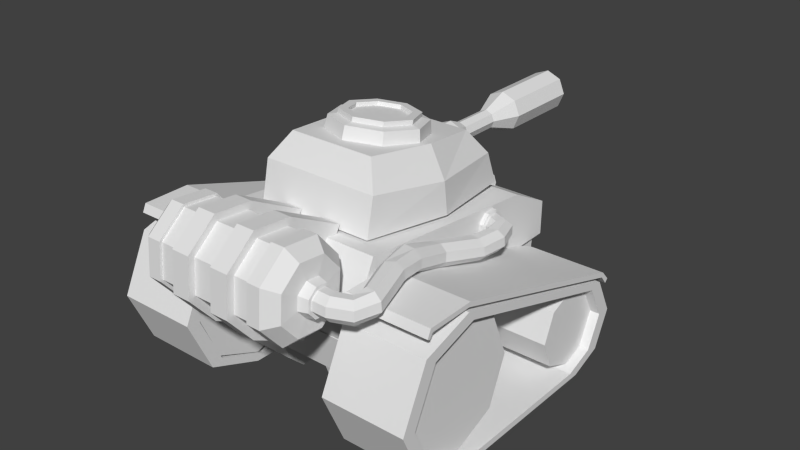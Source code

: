 # Source: tank-bravo.blend  (saved by Blender 2.75.0; exported with 4.5.12 LTS)
import bpy
from mathutils import Matrix  # noqa: F401  (used for matrix-valued properties, if any)

bpy.ops.wm.read_factory_settings(use_empty=True)
scene = bpy.context.scene
scene.name = 'Scene'

# ---- collections
col_collection_1 = bpy.data.collections.new('Collection 1'); scene.collection.children.link(col_collection_1)

# ---- world
world_world = bpy.data.worlds.new('World'); scene.world = world_world
world_world.color = (0.05088, 0.05088, 0.05088)
world_world.use_sun_shadow = False
world_world.sun_shadow_jitter_overblur = 0.0
world_world.cycles.sampling_method = 'MANUAL'
world_world.cycles.sample_map_resolution = 256

# ---- meshes
me_cube_018 = bpy.data.meshes.new('Cube.018')
me_cube_018.from_pydata([(-1.484, -1.568, -0.04149), (-1.484, 3.04, 0.06455), (1.407, 3.04, 0.06455), (1.407, -1.568, -0.04149), (-1.484, -1.358, 1.452), (-1.484, 2.257, 1.091), (1.407, 2.257, 1.091), (1.407, -1.358, 1.452), (-1.484, -1.724, 0.7054), (-1.484, 3.044, 0.6863), (1.407, 3.044, 0.6863), (1.407, -1.724, 0.7054), (-0.6352, 2.333, 1.011), (0.5581, 2.333, 1.011), (-0.6352, 2.821, 0.7664), (0.5581, 2.821, 0.7664), (-0.6352, 2.796, 1.011), (0.5581, 2.796, 1.011), (-0.6352, 2.861, 0.844), (0.5581, 2.861, 0.844), (-0.5361, 2.807, 0.9826), (0.459, 2.807, 0.9826), (-0.5361, 2.85, 0.8725), (0.459, 2.85, 0.8725), (-0.5361, 2.716, 0.9673), (0.459, 2.716, 0.9673), (-0.5361, 2.792, 0.877), (0.459, 2.792, 0.877), (-0.282, -2.061, 2.066), (-0.282, -2.897, 0.4443), (-0.2809, -3.29, 1.673), (-0.2813, -2.756, 2.124), (-0.2813, -3.348, 0.9775), (-0.2902, -1.903, -0.06898), (-0.2902, -1.066, 1.552), (-0.6153, -2.058, 2.064), (-0.6153, -2.895, 0.4431), (-0.6142, -3.287, 1.672), (-0.6146, -2.754, 2.123), (-0.6146, -3.346, 0.9763), (-0.6235, -1.9, -0.07015), (-0.6235, -1.064, 1.551), (0.5166, -2.075, 2.073), (0.5166, -2.911, 0.4514), (0.5178, -3.304, 1.68), (0.5174, -2.77, 2.131), (0.5174, -3.362, 0.9846), (0.5085, -1.916, -0.06185), (0.5085, -1.08, 1.559), (0.1833, -2.072, 2.072), (0.1833, -2.909, 0.4502), (0.1845, -3.301, 1.679), (0.1841, -2.768, 2.13), (0.1841, -3.36, 0.9834), (0.1752, -1.914, -0.06301), (0.1752, -1.078, 1.558), (0.8081, -2.13, 1.951), (0.8075, -1.746, 1.496), (0.8072, -1.795, 0.9022), (0.8075, -2.25, 0.5177), (0.8081, -2.844, 0.5675), (0.8088, -3.228, 1.022), (0.8091, -3.179, 1.616), (0.8088, -2.724, 2.0), (0.8081, -2.107, 1.995), (0.8074, -1.698, 1.511), (0.8071, -1.751, 0.8793), (0.8074, -2.235, 0.4702), (0.8081, -2.867, 0.5231), (0.8088, -3.276, 1.007), (0.8091, -3.223, 1.639), (0.8088, -2.739, 2.048), (-0.0577, -2.128, 1.95), (-0.05837, -2.248, 0.5167), (-0.0577, -2.842, 0.5665), (-0.05676, -3.177, 1.615), (-0.05703, -2.722, 1.999), (1.053, -2.107, 1.995), (1.053, -1.698, 1.511), (1.052, -1.751, 0.8792), (1.053, -2.235, 0.47), (1.053, -2.866, 0.523), (1.054, -3.276, 1.007), (1.054, -3.223, 1.639), (1.054, -2.739, 2.048), (1.267, -2.202, 1.81), (1.266, -1.896, 1.447), (1.266, -1.935, 0.9744), (1.266, -2.298, 0.668), (1.267, -2.771, 0.7076), (1.267, -3.077, 1.07), (1.268, -3.038, 1.543), (1.267, -2.675, 1.85), (1.285, -2.345, 1.532), (1.285, -2.193, 1.352), (1.284, -2.213, 1.118), (1.285, -2.393, 0.9656), (1.285, -2.628, 0.9853), (1.285, -2.78, 1.165), (1.285, -2.76, 1.4), (1.285, -2.58, 1.552), (1.455, -2.364, 1.495), (1.454, -2.233, 1.34), (1.454, -2.25, 1.137), (1.454, -2.405, 1.005), (1.455, -2.608, 1.022), (1.455, -2.74, 1.178), (1.455, -2.723, 1.381), (1.455, -2.567, 1.512), (-0.9778, -2.129, 1.95), (-0.9772, -2.723, 2.0), (-0.9769, -3.178, 1.615), (-0.9772, -3.227, 1.022), (-0.9778, -2.843, 0.567), (-0.9785, -2.249, 0.5172), (-0.9788, -1.795, 0.9017), (-0.9785, -1.745, 1.495), (-0.9778, -2.106, 1.994), (-0.9771, -2.738, 2.047), (-0.9768, -3.222, 1.638), (-0.9771, -3.275, 1.007), (-0.9778, -2.866, 0.5227), (-0.9785, -2.234, 0.4697), (-0.9788, -1.75, 0.8789), (-0.9785, -1.697, 1.51), (-0.05704, -3.226, 1.021), (-0.05864, -1.794, 0.9012), (-0.05837, -1.744, 1.495), (-1.223, -2.107, 1.995), (-1.222, -2.738, 2.048), (-1.222, -3.222, 1.638), (-1.222, -3.275, 1.007), (-1.223, -2.866, 0.5228), (-1.224, -2.234, 0.4699), (-1.224, -1.75, 0.879), (-1.224, -1.698, 1.511), (-1.437, -2.202, 1.81), (-1.436, -2.675, 1.85), (-1.436, -3.038, 1.543), (-1.436, -3.077, 1.07), (-1.437, -2.771, 0.7077), (-1.437, -2.298, 0.668), (-1.437, -1.935, 0.9745), (-1.437, -1.896, 1.447), (-1.476, -2.381, 1.463), (-1.476, -2.556, 1.477), (-1.476, -2.69, 1.364), (-1.476, -2.705, 1.189), (-1.476, -2.592, 1.055), (-1.476, -2.417, 1.04), (-1.476, -2.283, 1.154), (-1.476, -2.268, 1.329), (-1.476, -2.487, 1.259), (1.455, -2.39, 1.446), (1.454, -2.286, 1.323), (1.454, -2.299, 1.162), (1.454, -2.422, 1.058), (1.455, -2.583, 1.072), (1.455, -2.687, 1.195), (1.455, -2.673, 1.355), (1.455, -2.55, 1.459), (1.667, -2.398, 1.446), (1.649, -2.295, 1.323), (1.651, -2.309, 1.162), (1.672, -2.43, 1.058), (1.699, -2.588, 1.072), (1.717, -2.69, 1.195), (1.715, -2.677, 1.355), (1.694, -2.556, 1.459), (1.881, -2.319, 1.446), (1.798, -2.23, 1.328), (1.812, -2.247, 1.165), (1.905, -2.344, 1.058), (2.018, -2.459, 1.072), (2.091, -2.532, 1.195), (2.081, -2.523, 1.355), (1.995, -2.435, 1.459), (1.945, -2.117, 1.502), (1.835, -2.094, 1.384), (1.852, -2.105, 1.221), (1.984, -2.13, 1.112), (2.151, -2.153, 1.122), (2.258, -2.163, 1.243), (2.245, -2.163, 1.403), (2.116, -2.146, 1.51), (1.724, -1.485, 1.541), (1.627, -1.532, 1.42), (1.637, -1.524, 1.262), (1.752, -1.472, 1.154), (1.897, -1.406, 1.166), (1.992, -1.36, 1.289), (1.977, -1.361, 1.452), (1.864, -1.411, 1.558), (1.585, -0.8852, 1.52), (1.462, -0.9019, 1.42), (1.467, -0.9086, 1.257), (1.592, -0.9033, 1.128), (1.766, -0.8874, 1.112), (1.888, -0.8679, 1.213), (1.884, -0.8576, 1.375), (1.76, -0.8671, 1.502), (1.559, -0.2282, 1.295), (1.444, -0.2519, 1.179), (1.454, -0.2738, 1.02), (1.57, -0.2741, 0.9093), (1.725, -0.2524, 0.9111), (1.834, -0.2257, 1.026), (1.83, -0.2067, 1.186), (1.718, -0.2093, 1.297), (1.695, 0.5871, 1.108), (1.583, 0.6127, 0.9903), (1.594, 0.6174, 0.83), (1.712, 0.6083, 0.7206), (1.867, 0.5911, 0.7263), (1.975, 0.5697, 0.844), (1.968, 0.5609, 1.004), (1.854, 0.5658, 1.114), (1.735, 0.9748, 1.087), (1.622, 0.9542, 0.969), (1.63, 0.9627, 0.8086), (1.742, 1.0, 0.6993), (1.892, 1.045, 0.7049), (1.999, 1.068, 0.8226), (1.996, 1.058, 0.9831), (1.89, 1.018, 1.093), (1.682, 1.26, 1.086), (1.598, 1.182, 0.9686), (1.601, 1.194, 0.8083), (1.675, 1.285, 0.6987), (1.777, 1.403, 0.7042), (1.856, 1.48, 0.8217), (1.859, 1.47, 0.9823), (1.79, 1.38, 1.092), (1.489, 1.371, 1.053), (1.488, 1.256, 0.9351), (1.488, 1.266, 0.7747), (1.487, 1.384, 0.6648), (1.487, 1.54, 0.6699), (1.488, 1.65, 0.7871), (1.489, 1.644, 0.9477), (1.489, 1.532, 1.058), (1.483, 1.347, 1.106), (1.482, 1.201, 0.9557), (1.481, 1.213, 0.7506), (1.48, 1.364, 0.6101), (1.48, 1.563, 0.6165), (1.481, 1.704, 0.7665), (1.482, 1.697, 0.9719), (1.483, 1.553, 1.113), (1.354, 1.347, 1.106), (1.352, 1.201, 0.9557), (1.352, 1.213, 0.7506), (1.351, 1.364, 0.6101), (1.351, 1.563, 0.6165), (1.352, 1.704, 0.7665), (1.353, 1.697, 0.9719), (1.354, 1.553, 1.113), (-1.478, -1.06, 1.151), (-1.478, 2.638, -0.006433), (-2.973, -1.06, 1.151), (-2.973, 2.638, -0.006433), (-1.478, -1.084, 1.07), (-1.478, 2.615, -0.08798), (-2.973, -1.084, 1.07), (-2.973, 2.615, -0.08798), (-1.478, -1.934, 1.141), (-2.973, -1.934, 1.141), (-1.478, -1.889, 1.062), (-2.973, -1.889, 1.062), (-1.478, -2.0, 0.9973), (-2.973, -2.0, 0.9973), (-1.478, -1.948, 0.971), (-2.973, -1.948, 0.971), (-1.478, 2.803, -0.1855), (-2.973, 2.803, -0.1855), (-1.478, 2.746, -0.2487), (-2.973, 2.746, -0.2487), (1.336, 1.869, -1.057), (-1.413, 1.869, -1.057), (1.336, 2.641, -0.5409), (-1.413, 2.641, -0.5409), (1.336, 2.833, 0.3895), (-1.413, 2.833, 0.3895), (-1.413, 0.452, -1.123), (1.336, 0.452, -1.123), (-1.413, -1.565, -0.06976), (1.336, -1.565, -0.06976), (1.336, -1.387, -0.8224), (-1.413, -1.387, -0.8224), (-1.413, -0.9654, -1.19), (1.336, -0.9654, -1.19), (1.336, 0.6339, 0.1599), (1.336, 0.6272, -0.6817), (-1.413, 0.6339, 0.1599), (-1.413, 0.6272, -0.6817), (0.4195, 1.869, -1.057), (-0.4966, 1.869, -1.057), (-0.4966, 2.641, -0.5409), (0.4195, 2.641, -0.5409), (-0.4966, 2.79, 0.3895), (0.4195, 2.79, 0.3895), (0.4195, 0.452, -1.123), (-0.4966, 0.452, -1.123), (0.4195, -1.565, -0.06976), (-0.4966, -1.565, -0.06976), (0.4195, -1.387, -0.8224), (-0.4966, -1.387, -0.8224), (0.4195, -0.9654, -1.19), (-0.4966, -0.9654, -1.19), (-0.4966, 0.6339, 0.1599), (0.4195, 0.6339, 0.1599), (1.336, 1.996, -1.28), (-1.413, 1.996, -1.28), (1.336, 2.803, -0.7642), (-1.413, 2.803, -0.7642), (1.336, 2.948, 0.4091), (-1.413, 2.948, 0.4091), (-1.413, 0.5138, -1.347), (1.336, 0.5138, -1.347), (1.336, -1.276, -1.132), (-1.413, -1.276, -1.132), (-1.413, -0.9683, -1.414), (1.336, -0.9683, -1.414), (0.4195, 1.996, -1.28), (-0.4966, 1.996, -1.28), (-0.4966, 2.803, -0.7642), (0.4195, 2.803, -0.7642), (-0.4966, 2.948, 0.4091), (0.4195, 2.948, 0.4091), (0.4195, 0.5138, -1.347), (-0.4966, 0.5138, -1.347), (0.4195, -1.276, -1.132), (-0.4966, -1.276, -1.132), (0.4195, -0.9683, -1.414), (-0.4966, -0.9683, -1.414), (-2.793, -1.069, -1.527), (-1.481, -1.069, -1.527), (-2.793, -1.898, -1.183), (-1.481, -1.898, -1.183), (-2.793, -2.242, -0.353), (-1.481, -2.242, -0.353), (-2.793, -1.898, 0.4769), (-1.481, -1.898, 0.4769), (-2.793, -1.069, 0.8206), (-1.481, -1.069, 0.8206), (-2.793, -0.2387, 0.4769), (-1.481, -0.2387, 0.4769), (-2.793, 0.105, -0.353), (-1.481, 0.105, -0.353), (-2.793, -0.2387, -1.183), (-1.481, -0.2387, -1.183), (-2.786, 1.977, -1.529), (-1.483, 1.977, -1.529), (-2.786, 1.463, -1.316), (-1.483, 1.463, -1.316), (-2.786, 1.251, -0.8026), (-1.483, 1.251, -0.8026), (-2.786, 1.463, -0.289), (-1.483, 1.463, -0.289), (-2.786, 1.977, -0.07622), (-1.483, 1.977, -0.07622), (-2.786, 2.491, -0.289), (-1.483, 2.491, -0.289), (-2.786, 2.703, -0.8026), (-1.483, 2.703, -0.8026), (-2.786, 2.491, -1.316), (-1.483, 2.491, -1.316), (2.905, -1.06, 1.151), (2.905, 2.638, -0.006433), (1.41, -1.06, 1.151), (1.41, 2.638, -0.006433), (2.905, -1.084, 1.07), (2.905, 2.615, -0.08798), (1.41, -1.084, 1.07), (1.41, 2.615, -0.08798), (2.905, -1.934, 1.141), (1.41, -1.934, 1.141), (2.905, -1.889, 1.062), (1.41, -1.889, 1.062), (2.905, -2.0, 0.9973), (1.41, -2.0, 0.9973), (2.905, -1.948, 0.971), (1.41, -1.948, 0.971), (2.905, 2.803, -0.1855), (1.41, 2.803, -0.1855), (2.905, 2.746, -0.2487), (1.41, 2.746, -0.2487), (2.905, 2.554, -0.1474), (1.41, 2.554, -0.1474), (2.905, -1.084, 0.9887), (1.41, -1.084, 0.9887), (2.905, -2.017, 0.6911), (1.41, -2.017, 0.6911), (2.905, -2.504, -0.3368), (1.41, -2.504, -0.3368), (2.905, -2.071, -1.324), (1.41, -2.071, -1.324), (2.905, -1.084, -1.703), (1.41, -1.084, -1.703), (2.905, 2.013, -1.703), (1.41, 2.013, -1.703), (2.905, 2.608, -1.473), (1.41, 2.608, -1.473), (2.905, 2.906, -0.8237), (1.41, 2.906, -0.8237), (2.905, 2.325, -0.2013), (1.41, 2.325, -0.2013), (2.905, -0.9664, 0.8126), (1.41, -0.9664, 0.8126), (2.905, -1.811, 0.547), (1.41, -1.811, 0.547), (2.905, -2.251, -0.3703), (1.41, -2.251, -0.3703), (2.905, -1.859, -1.251), (1.41, -1.859, -1.251), (2.905, -0.9664, -1.589), (1.41, -0.9664, -1.589), (2.905, 1.835, -1.589), (1.41, 1.835, -1.589), (2.905, 2.373, -1.384), (1.41, 2.373, -1.384), (2.905, 2.643, -0.8048), (1.41, 2.643, -0.8048), (1.407, 1.977, -1.529), (2.732, 1.977, -1.529), (1.407, 1.463, -1.316), (2.732, 1.463, -1.316), (1.407, 1.251, -0.8026), (2.732, 1.251, -0.8026), (1.407, 1.463, -0.289), (2.732, 1.463, -0.289), (1.407, 1.977, -0.07622), (2.732, 1.977, -0.07622), (1.407, 2.491, -0.289), (2.732, 2.491, -0.289), (1.407, 2.703, -0.8026), (2.732, 2.703, -0.8026), (1.407, 2.491, -1.316), (2.732, 2.491, -1.316), (1.412, -1.069, -1.527), (2.734, -1.069, -1.527), (1.412, -1.898, -1.183), (2.734, -1.898, -1.183), (1.412, -2.242, -0.353), (2.734, -2.242, -0.353), (1.412, -1.898, 0.4769), (2.734, -1.898, 0.4769), (1.412, -1.069, 0.8206), (2.734, -1.069, 0.8206), (1.412, -0.2387, 0.4769), (2.734, -0.2387, 0.4769), (1.412, 0.105, -0.353), (2.734, 0.105, -0.353), (1.412, -0.2387, -1.183), (2.734, -0.2387, -1.183), (-1.48, 2.554, -0.1474), (-2.975, 2.554, -0.1474), (-1.48, -1.084, 0.9887), (-2.975, -1.084, 0.9887), (-1.48, -2.017, 0.6911), (-2.975, -2.017, 0.6911), (-1.48, -2.504, -0.3368), (-2.975, -2.504, -0.3368), (-1.48, -2.071, -1.324), (-2.975, -2.071, -1.324), (-1.48, -1.084, -1.703), (-2.975, -1.084, -1.703), (-1.48, 2.013, -1.703), (-2.975, 2.013, -1.703), (-1.48, 2.608, -1.473), (-2.975, 2.608, -1.473), (-1.48, 2.906, -0.8237), (-2.975, 2.906, -0.8237), (-1.48, 2.325, -0.2013), (-2.975, 2.325, -0.2013), (-1.48, -0.9664, 0.8126), (-2.975, -0.9664, 0.8126), (-1.48, -1.811, 0.547), (-2.975, -1.811, 0.547), (-1.48, -2.251, -0.3703), (-2.975, -2.251, -0.3703), (-1.48, -1.859, -1.251), (-2.975, -1.859, -1.251), (-1.48, -0.9664, -1.589), (-2.975, -0.9664, -1.589), (-1.48, 1.835, -1.589), (-2.975, 1.835, -1.589), (-1.48, 2.373, -1.384), (-2.975, 2.373, -1.384), (-1.48, 2.643, -0.8048), (-2.975, 2.643, -0.8048)], [], [(8, 9, 1, 0), (9, 10, 2, 1), (10, 11, 3, 2), (11, 8, 0, 3), (0, 1, 2, 3), (7, 6, 5, 4), (7, 4, 8, 11), (6, 7, 11, 10), (5, 6, 10, 9), (4, 5, 9, 8), (12, 14, 15, 13), (19, 18, 22, 23), (15, 14, 18, 19), (13, 15, 19, 17), (14, 12, 16, 18), (12, 13, 17, 16), (23, 22, 26, 27), (17, 19, 23, 21), (18, 16, 20, 22), (16, 17, 21, 20), (24, 25, 27, 26), (21, 23, 27, 25), (22, 20, 24, 26), (20, 21, 25, 24), (38, 39, 37), (35, 41, 40, 36), (41, 34, 33, 40), (36, 39, 38, 35), (34, 41, 35, 28), (32, 39, 36, 29), (30, 37, 39, 32), (29, 36, 40, 33), (28, 35, 38, 31), (31, 38, 37, 30), (33, 34, 28, 29), (31, 32, 29, 28), (30, 32, 31), (52, 53, 51), (49, 55, 54, 50), (55, 48, 47, 54), (50, 53, 52, 49), (48, 55, 49, 42), (46, 53, 50, 43), (44, 51, 53, 46), (43, 50, 54, 47), (42, 49, 52, 45), (45, 52, 51, 44), (47, 48, 42, 43), (45, 46, 43, 42), (44, 46, 45), (73, 59, 60, 74), (56, 63, 71, 64), (76, 63, 56, 72), (75, 62, 63, 76), (64, 71, 84, 77), (63, 62, 70, 71), (62, 61, 69, 70), (61, 60, 68, 69), (60, 59, 67, 68), (59, 58, 66, 67), (58, 57, 65, 66), (57, 56, 64, 65), (77, 84, 92, 85), (71, 70, 83, 84), (70, 69, 82, 83), (69, 68, 81, 82), (68, 67, 80, 81), (67, 66, 79, 80), (66, 65, 78, 79), (65, 64, 77, 78), (85, 92, 100, 93), (84, 83, 91, 92), (83, 82, 90, 91), (82, 81, 89, 90), (81, 80, 88, 89), (80, 79, 87, 88), (79, 78, 86, 87), (78, 77, 85, 86), (93, 100, 108, 101), (92, 91, 99, 100), (91, 90, 98, 99), (90, 89, 97, 98), (89, 88, 96, 97), (88, 87, 95, 96), (87, 86, 94, 95), (86, 85, 93, 94), (101, 108, 160, 153), (100, 99, 107, 108), (99, 98, 106, 107), (98, 97, 105, 106), (97, 96, 104, 105), (96, 95, 103, 104), (95, 94, 102, 103), (94, 93, 101, 102), (147, 146, 152), (148, 147, 152), (149, 148, 152), (150, 149, 152), (151, 150, 152), (144, 151, 152), (109, 116, 124, 117), (145, 144, 152), (126, 115, 116, 127), (117, 124, 135, 128), (116, 115, 123, 124), (115, 114, 122, 123), (114, 113, 121, 122), (113, 112, 120, 121), (112, 111, 119, 120), (111, 110, 118, 119), (110, 109, 117, 118), (128, 135, 143, 136), (124, 123, 134, 135), (123, 122, 133, 134), (122, 121, 132, 133), (121, 120, 131, 132), (120, 119, 130, 131), (119, 118, 129, 130), (118, 117, 128, 129), (136, 143, 151, 144), (135, 134, 142, 143), (134, 133, 141, 142), (133, 132, 140, 141), (132, 131, 139, 140), (131, 130, 138, 139), (130, 129, 137, 138), (129, 128, 136, 137), (143, 142, 150, 151), (142, 141, 149, 150), (141, 140, 148, 149), (140, 139, 147, 148), (139, 138, 146, 147), (138, 137, 145, 146), (137, 136, 144, 145), (146, 145, 152), (72, 56, 57, 127), (127, 57, 58, 126), (126, 58, 59, 73), (74, 60, 61, 125), (125, 61, 62, 75), (72, 109, 110, 76), (76, 110, 111, 75), (75, 111, 112, 125), (125, 112, 113, 74), (74, 113, 114, 73), (73, 114, 115, 126), (127, 116, 109, 72), (108, 107, 159, 160), (107, 106, 158, 159), (106, 105, 157, 158), (105, 104, 156, 157), (104, 103, 155, 156), (103, 102, 154, 155), (102, 101, 153, 154), (153, 160, 168, 161), (160, 159, 167, 168), (159, 158, 166, 167), (158, 157, 165, 166), (157, 156, 164, 165), (156, 155, 163, 164), (155, 154, 162, 163), (154, 153, 161, 162), (161, 168, 176, 169), (168, 167, 175, 176), (167, 166, 174, 175), (166, 165, 173, 174), (165, 164, 172, 173), (164, 163, 171, 172), (163, 162, 170, 171), (162, 161, 169, 170), (169, 176, 184, 177), (176, 175, 183, 184), (175, 174, 182, 183), (174, 173, 181, 182), (173, 172, 180, 181), (172, 171, 179, 180), (171, 170, 178, 179), (170, 169, 177, 178), (177, 184, 192, 185), (184, 183, 191, 192), (183, 182, 190, 191), (182, 181, 189, 190), (181, 180, 188, 189), (180, 179, 187, 188), (179, 178, 186, 187), (178, 177, 185, 186), (185, 192, 200, 193), (192, 191, 199, 200), (191, 190, 198, 199), (190, 189, 197, 198), (189, 188, 196, 197), (188, 187, 195, 196), (187, 186, 194, 195), (186, 185, 193, 194), (193, 200, 208, 201), (200, 199, 207, 208), (199, 198, 206, 207), (198, 197, 205, 206), (197, 196, 204, 205), (196, 195, 203, 204), (195, 194, 202, 203), (194, 193, 201, 202), (201, 208, 216, 209), (208, 207, 215, 216), (207, 206, 214, 215), (206, 205, 213, 214), (205, 204, 212, 213), (204, 203, 211, 212), (203, 202, 210, 211), (202, 201, 209, 210), (209, 216, 224, 217), (216, 215, 223, 224), (215, 214, 222, 223), (214, 213, 221, 222), (213, 212, 220, 221), (212, 211, 219, 220), (211, 210, 218, 219), (210, 209, 217, 218), (217, 224, 232, 225), (224, 223, 231, 232), (223, 222, 230, 231), (222, 221, 229, 230), (221, 220, 228, 229), (220, 219, 227, 228), (219, 218, 226, 227), (218, 217, 225, 226), (225, 232, 240, 233), (232, 231, 239, 240), (231, 230, 238, 239), (230, 229, 237, 238), (229, 228, 236, 237), (228, 227, 235, 236), (227, 226, 234, 235), (226, 225, 233, 234), (233, 240, 248, 241), (240, 239, 247, 248), (239, 238, 246, 247), (238, 237, 245, 246), (237, 236, 244, 245), (236, 235, 243, 244), (235, 234, 242, 243), (234, 233, 241, 242), (241, 248, 256, 249), (248, 247, 255, 256), (247, 246, 254, 255), (246, 245, 253, 254), (245, 244, 252, 253), (244, 243, 251, 252), (243, 242, 250, 251), (242, 241, 249, 250), (257, 258, 260, 259), (261, 263, 264, 262), (260, 274, 276, 264), (257, 265, 267, 261), (260, 264, 263, 259), (257, 261, 262, 258), (265, 269, 271, 267), (263, 268, 266, 259), (261, 267, 268, 263), (259, 266, 265, 257), (270, 272, 271, 269), (268, 272, 270, 266), (267, 271, 272, 268), (266, 270, 269, 265), (273, 275, 276, 274), (262, 275, 273, 258), (264, 276, 275, 262), (258, 273, 274, 260), (284, 290, 322, 318), (280, 282, 316, 314), (298, 300, 328, 326), (305, 287, 286, 303), (295, 298, 326, 323), (305, 307, 333, 331), (280, 278, 283, 294), (287, 290, 284, 292), (303, 286, 291, 310), (299, 282, 293, 309), (279, 292, 284, 277), (289, 288, 294, 283), (286, 287, 292, 291), (281, 291, 292, 279), (282, 280, 294, 293), (285, 293, 294, 288), (281, 300, 310, 291), (300, 299, 309, 310), (285, 304, 309, 293), (304, 303, 310, 309), (287, 305, 331, 319), (308, 307, 305, 306), (277, 284, 318, 311), (302, 301, 307, 308), (288, 306, 304, 285), (306, 305, 303, 304), (279, 277, 311, 313), (296, 295, 301, 302), (307, 301, 329, 333), (298, 297, 299, 300), (290, 287, 319, 322), (295, 296, 297, 298), (324, 312, 314, 325), (325, 314, 316, 327), (323, 311, 318, 329), (329, 318, 322, 333), (333, 322, 319, 331), (321, 334, 332, 320), (317, 330, 334, 321), (312, 324, 330, 317), (313, 326, 328, 315), (311, 323, 326, 313), (296, 302, 330, 324), (288, 289, 321, 320), (282, 299, 327, 316), (278, 280, 314, 312), (302, 308, 334, 330), (297, 296, 324, 325), (289, 283, 317, 321), (308, 306, 332, 334), (299, 297, 325, 327), (300, 281, 315, 328), (283, 278, 312, 317), (301, 295, 323, 329), (281, 279, 313, 315), (306, 288, 320, 332), (335, 336, 338, 337), (337, 338, 340, 339), (339, 340, 342, 341), (341, 342, 344, 343), (343, 344, 346, 345), (345, 346, 348, 347), (338, 336, 350, 348, 346, 344, 342, 340), (349, 350, 336, 335), (347, 348, 350, 349), (335, 337, 339, 341, 343, 345, 347, 349), (351, 352, 354, 353), (353, 354, 356, 355), (355, 356, 358, 357), (357, 358, 360, 359), (359, 360, 362, 361), (361, 362, 364, 363), (354, 352, 366, 364, 362, 360, 358, 356), (365, 366, 352, 351), (363, 364, 366, 365), (351, 353, 355, 357, 359, 361, 363, 365), (367, 368, 370, 369), (371, 373, 374, 372), (370, 384, 386, 374), (367, 375, 377, 371), (370, 374, 373, 369), (367, 371, 372, 368), (375, 379, 381, 377), (373, 378, 376, 369), (371, 377, 378, 373), (369, 376, 375, 367), (380, 382, 381, 379), (378, 382, 380, 376), (377, 381, 382, 378), (376, 380, 379, 375), (383, 385, 386, 384), (372, 385, 383, 368), (374, 386, 385, 372), (368, 383, 384, 370), (387, 388, 390, 389), (389, 390, 392, 391), (391, 392, 394, 393), (393, 394, 396, 395), (395, 396, 398, 397), (397, 398, 400, 399), (399, 400, 402, 401), (401, 402, 404, 403), (387, 403, 404, 388), (405, 407, 408, 406), (407, 409, 410, 408), (409, 411, 412, 410), (411, 413, 414, 412), (413, 415, 416, 414), (415, 417, 418, 416), (417, 419, 420, 418), (419, 421, 422, 420), (405, 406, 422, 421), (393, 411, 409, 391), (390, 408, 410, 392), (399, 417, 415, 397), (404, 422, 406, 388), (396, 414, 416, 398), (389, 407, 405, 387), (402, 420, 422, 404), (395, 413, 411, 393), (392, 410, 412, 394), (401, 419, 417, 399), (398, 416, 418, 400), (391, 409, 407, 389), (387, 405, 421, 403), (388, 406, 408, 390), (397, 415, 413, 395), (394, 412, 414, 396), (403, 421, 419, 401), (400, 418, 420, 402), (423, 424, 426, 425), (425, 426, 428, 427), (427, 428, 430, 429), (429, 430, 432, 431), (431, 432, 434, 433), (433, 434, 436, 435), (426, 424, 438, 436, 434, 432, 430, 428), (437, 438, 424, 423), (435, 436, 438, 437), (423, 425, 427, 429, 431, 433, 435, 437), (439, 440, 442, 441), (441, 442, 444, 443), (443, 444, 446, 445), (445, 446, 448, 447), (447, 448, 450, 449), (449, 450, 452, 451), (442, 440, 454, 452, 450, 448, 446, 444), (453, 454, 440, 439), (451, 452, 454, 453), (439, 441, 443, 445, 447, 449, 451, 453), (455, 456, 458, 457), (457, 458, 460, 459), (459, 460, 462, 461), (461, 462, 464, 463), (463, 464, 466, 465), (465, 466, 468, 467), (467, 468, 470, 469), (469, 470, 472, 471), (455, 471, 472, 456), (473, 475, 476, 474), (475, 477, 478, 476), (477, 479, 480, 478), (479, 481, 482, 480), (481, 483, 484, 482), (483, 485, 486, 484), (485, 487, 488, 486), (487, 489, 490, 488), (473, 474, 490, 489), (461, 479, 477, 459), (458, 476, 478, 460), (467, 485, 483, 465), (472, 490, 474, 456), (464, 482, 484, 466), (457, 475, 473, 455), (470, 488, 490, 472), (463, 481, 479, 461), (460, 478, 480, 462), (469, 487, 485, 467), (466, 484, 486, 468), (459, 477, 475, 457), (455, 473, 489, 471), (456, 474, 476, 458), (465, 483, 481, 463), (462, 480, 482, 464), (471, 489, 487, 469), (468, 486, 488, 470)])
me_cube_018.use_remesh_preserve_volume = False
me_cube_018.use_remesh_preserve_attributes = False
me_cube_018.use_mirror_vertex_groups = False
me_cube_018.update()
me_cube_016 = bpy.data.meshes.new('Cube.016')
me_cube_016.from_pydata([(-1.075, -1.574, -0.4824), (-1.008, 1.719, -0.7248), (1.009, 1.719, -0.7248), (1.075, -1.574, -0.4824), (-1.298, 0.03937, -0.6142), (0.0002172, 1.719, -0.7248), (1.298, 0.03937, -0.6142), (0.0002172, -1.574, -0.4824), (0.0002172, 0.03937, -0.6142), (-0.7932, -1.142, 0.6241), (-0.7441, 1.226, 0.2872), (0.7446, 1.226, 0.2872), (0.7936, -1.142, 0.6241), (-0.9575, 0.04653, 0.4881), (0.0002172, 1.226, 0.2872), (0.958, 0.04653, 0.4881), (0.0002172, -1.142, 0.6241), (0.0002172, 0.04653, 0.4881), (0.0002172, -1.431, 0.1842), (1.075, -1.431, 0.1842), (1.298, -0.03874, -0.01131), (1.009, 1.489, -0.1284), (0.0002172, 1.489, -0.1284), (-1.008, 1.489, -0.1284), (-1.298, -0.03874, -0.01131), (-1.075, -1.431, 0.1842), (-0.8675, -0.0984, 0.327), (-0.8063, -0.03634, 0.7074), (-0.6133, 0.51, 0.2474), (-0.5701, 0.5291, 0.6334), (0.0002177, 0.762, 0.2144), (0.0002177, 0.7633, 0.6027), (0.6138, 0.51, 0.2474), (0.5705, 0.5291, 0.6334), (0.8679, -0.0984, 0.327), (0.8067, -0.03634, 0.7074), (0.6138, -0.7068, 0.4066), (0.5705, -0.6018, 0.7814), (0.0002177, -0.9588, 0.4396), (0.0002177, -0.836, 0.812), (-0.6133, -0.7068, 0.4066), (-0.5701, -0.6018, 0.7814), (-0.6544, -0.0293, 0.7333), (-0.4627, 0.4297, 0.6733), (0.0002177, 0.6198, 0.6484), (0.4631, 0.4297, 0.6733), (0.6548, -0.0293, 0.7333), (0.4631, -0.4883, 0.7934), (0.0002177, -0.6784, 0.8183), (-0.4627, -0.4883, 0.7934), (-0.6544, -0.00816, 0.8112), (-0.4627, 0.4508, 0.7511), (0.0002177, 0.6409, 0.7263), (0.4631, 0.4508, 0.7511), (0.6548, -0.00816, 0.8112), (0.4631, -0.4671, 0.8712), (0.0002177, -0.6572, 0.8961), (-0.4627, -0.4671, 0.8712), (-0.5014, -0.00816, 0.8112), (-0.3545, 0.3436, 0.7652), (0.0002177, 0.4893, 0.7461), (0.3549, 0.3436, 0.7652), (0.5019, -0.00816, 0.8112), (0.3549, -0.3599, 0.8572), (0.0002177, -0.5056, 0.8763), (-0.3545, -0.3599, 0.8572), (-0.5014, -0.02577, 0.7463), (-0.3545, 0.326, 0.7003), (0.0002177, 0.4716, 0.6812), (0.3549, 0.326, 0.7003), (0.5019, -0.02577, 0.7463), (0.3549, -0.3775, 0.7923), (0.0002177, -0.5232, 0.8114), (-0.3545, -0.3775, 0.7923), (0.002477, 1.317, -0.4898), (0.002477, 4.778, -0.5811), (0.2032, 1.317, -0.4066), (0.2678, 4.778, -0.4712), (0.2864, 1.317, -0.2059), (0.3778, 4.778, -0.2059), (0.2032, 1.317, -0.005089), (0.2678, 4.778, 0.05951), (0.002477, 1.317, 0.07807), (0.002477, 4.778, 0.1694), (-0.1983, 1.317, -0.005089), (-0.2629, 4.778, 0.05951), (-0.2814, 1.317, -0.2059), (-0.3728, 4.778, -0.2059), (-0.1983, 1.317, -0.4066), (-0.2629, 4.778, -0.4712), (0.002477, 2.054, -0.3825), (0.002477, 2.422, -0.3808), (0.1262, 2.422, -0.3295), (0.1274, 2.054, -0.3308), (0.1774, 2.422, -0.2059), (0.1791, 2.054, -0.2059), (0.1262, 2.422, -0.08216), (0.1274, 2.054, -0.08093), (0.002477, 2.422, -0.03093), (0.002477, 2.054, -0.02919), (-0.1212, 2.422, -0.08216), (-0.1224, 2.054, -0.08093), (-0.1724, 2.422, -0.2059), (-0.1742, 2.054, -0.2059), (-0.1212, 2.422, -0.3295), (-0.1224, 2.054, -0.3308), (0.2035, 1.791, -0.4068), (0.2867, 1.791, -0.2059), (0.2035, 1.791, -0.004877), (0.002477, 1.791, 0.07837), (-0.1985, 1.791, -0.004877), (-0.2817, 1.791, -0.2059), (-0.1985, 1.791, -0.4068), (0.002477, 1.791, -0.4901), (0.002477, 3.312, -0.5766), (0.2646, 3.312, -0.468), (0.3732, 3.312, -0.2059), (0.2646, 3.312, 0.05631), (0.002477, 3.312, 0.1649), (-0.2597, 3.312, 0.05631), (-0.3683, 3.312, -0.2059), (-0.2597, 3.312, -0.468), (0.1268, 2.818, -0.3302), (0.1783, 2.818, -0.2059), (0.1268, 2.818, -0.08154), (0.002477, 2.818, -0.03005), (-0.1218, 2.818, -0.08154), (-0.1733, 2.818, -0.2059), (-0.1218, 2.818, -0.3302), (0.002477, 2.818, -0.3817), (0.002477, 4.778, -0.5415), (0.2398, 4.778, -0.4432), (0.3381, 4.778, -0.2059), (0.2398, 4.778, 0.0315), (0.002477, 4.778, 0.1298), (-0.2349, 4.778, 0.0315), (-0.3332, 4.778, -0.2059), (-0.2349, 4.778, -0.4432), (0.002477, 3.242, -0.5415), (0.2398, 3.242, -0.4432), (0.3381, 3.242, -0.2059), (0.2398, 3.242, 0.0315), (0.002477, 3.242, 0.1298), (-0.2349, 3.242, 0.0315), (-0.3332, 3.242, -0.2059), (-0.2349, 3.242, -0.4432)], [], [(8, 4, 1, 5), (7, 0, 4, 8), (3, 7, 8, 6), (6, 8, 5, 2), (17, 14, 10, 13), (16, 17, 13, 9), (12, 15, 17, 16), (15, 11, 14, 17), (18, 19, 12, 16), (20, 21, 11, 15), (22, 23, 10, 14), (24, 25, 9, 13), (25, 18, 16, 9), (19, 20, 15, 12), (21, 22, 14, 11), (23, 24, 13, 10), (1, 4, 24, 23), (2, 5, 22, 21), (3, 6, 20, 19), (0, 7, 18, 25), (4, 0, 25, 24), (5, 1, 23, 22), (6, 2, 21, 20), (7, 3, 19, 18), (26, 27, 29, 28), (28, 29, 31, 30), (30, 31, 33, 32), (32, 33, 35, 34), (34, 35, 37, 36), (36, 37, 39, 38), (27, 41, 49, 42), (40, 41, 27, 26), (38, 39, 41, 40), (26, 28, 30, 32, 34, 36, 38, 40), (42, 49, 57, 50), (41, 39, 48, 49), (39, 37, 47, 48), (37, 35, 46, 47), (35, 33, 45, 46), (33, 31, 44, 45), (31, 29, 43, 44), (29, 27, 42, 43), (50, 57, 65, 58), (49, 48, 56, 57), (48, 47, 55, 56), (47, 46, 54, 55), (46, 45, 53, 54), (45, 44, 52, 53), (44, 43, 51, 52), (43, 42, 50, 51), (58, 65, 73, 66), (57, 56, 64, 65), (56, 55, 63, 64), (55, 54, 62, 63), (54, 53, 61, 62), (53, 52, 60, 61), (52, 51, 59, 60), (51, 50, 58, 59), (67, 66, 73, 72, 71, 70, 69, 68), (65, 64, 72, 73), (64, 63, 71, 72), (63, 62, 70, 71), (62, 61, 69, 70), (61, 60, 68, 69), (60, 59, 67, 68), (59, 58, 66, 67), (114, 75, 77, 115), (115, 77, 79, 116), (116, 79, 81, 117), (117, 81, 83, 118), (118, 83, 85, 119), (119, 85, 87, 120), (75, 89, 137, 130), (121, 89, 75, 114), (120, 87, 89, 121), (74, 76, 78, 80, 82, 84, 86, 88), (111, 103, 105, 112), (103, 102, 104, 105), (112, 105, 90, 113), (105, 104, 91, 90), (110, 101, 103, 111), (101, 100, 102, 103), (109, 99, 101, 110), (99, 98, 100, 101), (108, 97, 99, 109), (97, 96, 98, 99), (107, 95, 97, 108), (95, 94, 96, 97), (106, 93, 95, 107), (93, 92, 94, 95), (113, 90, 93, 106), (90, 91, 92, 93), (74, 113, 106, 76), (76, 106, 107, 78), (78, 107, 108, 80), (80, 108, 109, 82), (82, 109, 110, 84), (84, 110, 111, 86), (88, 112, 113, 74), (86, 111, 112, 88), (127, 120, 121, 128), (128, 121, 114, 129), (126, 119, 120, 127), (125, 118, 119, 126), (124, 117, 118, 125), (123, 116, 117, 124), (122, 115, 116, 123), (129, 114, 115, 122), (91, 129, 122, 92), (92, 122, 123, 94), (94, 123, 124, 96), (96, 124, 125, 98), (98, 125, 126, 100), (100, 126, 127, 102), (104, 128, 129, 91), (102, 127, 128, 104), (130, 137, 145, 138), (89, 87, 136, 137), (87, 85, 135, 136), (85, 83, 134, 135), (83, 81, 133, 134), (81, 79, 132, 133), (79, 77, 131, 132), (77, 75, 130, 131), (139, 138, 145, 144, 143, 142, 141, 140), (137, 136, 144, 145), (136, 135, 143, 144), (135, 134, 142, 143), (134, 133, 141, 142), (133, 132, 140, 141), (132, 131, 139, 140), (131, 130, 138, 139)])
me_cube_016.use_remesh_preserve_volume = False
me_cube_016.use_remesh_preserve_attributes = False
me_cube_016.use_mirror_vertex_groups = False
me_cube_016.update()

# ---- objects
ob_chassis = bpy.data.objects.new('Chassis', me_cube_018)
ob_turret = bpy.data.objects.new('Turret', me_cube_016)

# ---- transforms, parenting, visibility, modifiers, constraints
ob_chassis.location = (0.03855, -0.6318, 1.704)
ob_chassis.lineart.crease_threshold = 0.0
ob_turret.location = (-0.0002172, -0.1285, 3.646)
ob_turret.lineart.crease_threshold = 0.0

# ---- collection membership
col_collection_1.objects.link(ob_chassis)
col_collection_1.objects.link(ob_turret)

# ---- scene / render settings (as saved in the file)
scene.frame_start = 1; scene.frame_end = 250; scene.frame_set(2)
scene.render.engine = 'BLENDER_EEVEE_NEXT'
scene.render.resolution_percentage = 50
scene.render.dither_intensity = 0.0
scene.cycles.use_denoising = False
scene.cycles.samples = 10
scene.cycles.sampling_pattern = 'TABULATED_SOBOL'
scene.cycles.light_sampling_threshold = 0.0
scene.cycles.use_adaptive_sampling = False
scene.cycles.use_light_tree = False
scene.cycles.blur_glossy = 0.0
scene.cycles.pixel_filter_type = 'GAUSSIAN'
scene.cycles.sample_clamp_indirect = 0.0
scene.view_settings.view_transform = 'Standard'
bpy.context.view_layer.update()

# ---- added for rendering (the .blend has no active camera and no usable light): camera, sun
cam_auto = bpy.data.cameras.new('AutoCamera')
cam_auto.lens = 50.0
cam_auto.sensor_width = 36.0
cam_auto.clip_end = 1000.0
ob_auto_camera = bpy.data.objects.new('AutoCamera', cam_auto)
scene.collection.objects.link(ob_auto_camera)
ob_auto_camera.location = (10.5487, -12.3262, 10.7077)
ob_auto_camera.rotation_euler = (1.09748, -7.21219e-08, 0.694738)
scene.camera = ob_auto_camera
light_auto_sun = bpy.data.lights.new('AutoSun', 'SUN')
light_auto_sun.energy = 3.0
light_auto_sun.angle = 0.0523599
ob_auto_sun = bpy.data.objects.new('AutoSun', light_auto_sun)
scene.collection.objects.link(ob_auto_sun)
ob_auto_sun.rotation_euler = (0.872665, 0.174533, 0.523599)
bpy.context.view_layer.update()
